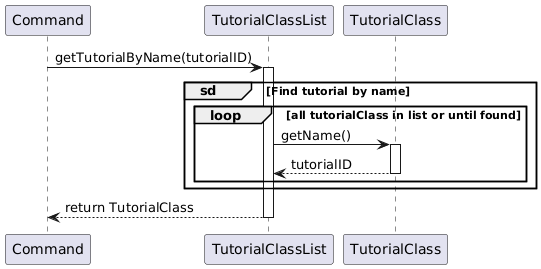

The diagram above was rendered by PlantUML. Its source (embedded in the PNG):
@startuml
participant Command
    participant "TutorialClassList" as TClassList
    participant "TutorialClass" as TClass

    Command -> TClassList : getTutorialByName(tutorialID)

    activate TClassList
    group sd [Find tutorial by name]
    loop all tutorialClass in list or until found
        TClassList -> TClass : getName()
        activate TClass
        TClass --> TClassList : tutorialID
        deactivate
    end
    end

    TClassList --> Command : return TutorialClass
    deactivate
@enduml